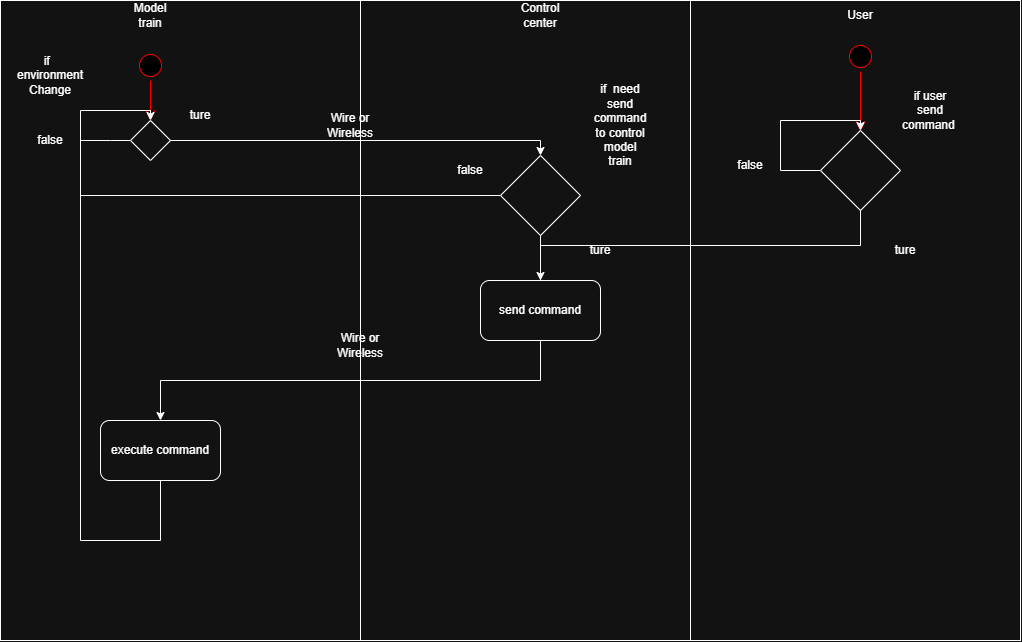

The diagram above was exported from draw.io. Its source (the exported page's mxGraphModel, read from the mxfile embedded in the PNG):
<mxGraphModel dx="1391" dy="1704" grid="1" gridSize="10" guides="1" tooltips="1" connect="1" arrows="1" fold="1" page="1" pageScale="1" pageWidth="850" pageHeight="1100" math="0" shadow="0">
  <root>
    <mxCell id="0" />
    <mxCell id="1" parent="0" />
    <mxCell id="InFtGVTIrRRoYHcxfwYO-13" value="" style="rounded=0;whiteSpace=wrap;html=1;strokeColor=default;" vertex="1" parent="1">
      <mxGeometry x="10" y="150" width="360" height="640" as="geometry" />
    </mxCell>
    <mxCell id="InFtGVTIrRRoYHcxfwYO-14" value="Model train" style="text;html=1;whiteSpace=wrap;strokeColor=none;fillColor=none;align=center;verticalAlign=middle;rounded=0;" vertex="1" parent="1">
      <mxGeometry x="130" y="150" width="60" height="30" as="geometry" />
    </mxCell>
    <mxCell id="InFtGVTIrRRoYHcxfwYO-16" value="" style="rounded=0;whiteSpace=wrap;html=1;strokeColor=default;" vertex="1" parent="1">
      <mxGeometry x="370" y="150" width="330" height="640" as="geometry" />
    </mxCell>
    <mxCell id="InFtGVTIrRRoYHcxfwYO-17" value="Control center" style="text;html=1;whiteSpace=wrap;strokeColor=none;fillColor=none;align=center;verticalAlign=middle;rounded=0;" vertex="1" parent="1">
      <mxGeometry x="520" y="150" width="60" height="30" as="geometry" />
    </mxCell>
    <mxCell id="InFtGVTIrRRoYHcxfwYO-18" value="" style="ellipse;html=1;shape=startState;fillColor=#000000;strokeColor=#ff0000;" vertex="1" parent="1">
      <mxGeometry x="145" y="200" width="30" height="30" as="geometry" />
    </mxCell>
    <mxCell id="InFtGVTIrRRoYHcxfwYO-19" value="" style="edgeStyle=orthogonalEdgeStyle;html=1;verticalAlign=bottom;endArrow=open;endSize=8;strokeColor=#ff0000;rounded=0;" edge="1" source="InFtGVTIrRRoYHcxfwYO-18" parent="1">
      <mxGeometry relative="1" as="geometry">
        <mxPoint x="160" y="270" as="targetPoint" />
      </mxGeometry>
    </mxCell>
    <mxCell id="InFtGVTIrRRoYHcxfwYO-21" value="send command" style="rounded=1;whiteSpace=wrap;html=1;" vertex="1" parent="1">
      <mxGeometry x="490" y="430" width="120" height="60" as="geometry" />
    </mxCell>
    <mxCell id="InFtGVTIrRRoYHcxfwYO-23" value="execute command" style="rounded=1;whiteSpace=wrap;html=1;" vertex="1" parent="1">
      <mxGeometry x="110" y="570" width="120" height="60" as="geometry" />
    </mxCell>
    <mxCell id="InFtGVTIrRRoYHcxfwYO-24" value="" style="endArrow=classic;html=1;rounded=0;exitX=0.5;exitY=1;exitDx=0;exitDy=0;entryX=0.5;entryY=0;entryDx=0;entryDy=0;edgeStyle=orthogonalEdgeStyle;" edge="1" parent="1" source="InFtGVTIrRRoYHcxfwYO-21" target="InFtGVTIrRRoYHcxfwYO-23">
      <mxGeometry width="50" height="50" relative="1" as="geometry">
        <mxPoint x="440" y="630" as="sourcePoint" />
        <mxPoint x="490" y="580" as="targetPoint" />
      </mxGeometry>
    </mxCell>
    <mxCell id="InFtGVTIrRRoYHcxfwYO-35" value="" style="edgeStyle=orthogonalEdgeStyle;rounded=0;orthogonalLoop=1;jettySize=auto;html=1;shape=wire;dashed=1;endArrow=none;endFill=0;" edge="1" parent="1" source="InFtGVTIrRRoYHcxfwYO-25" target="InFtGVTIrRRoYHcxfwYO-29">
      <mxGeometry relative="1" as="geometry">
        <Array as="points">
          <mxPoint x="120" y="290" />
          <mxPoint x="120" y="290" />
        </Array>
      </mxGeometry>
    </mxCell>
    <mxCell id="InFtGVTIrRRoYHcxfwYO-25" value="" style="rhombus;whiteSpace=wrap;html=1;" vertex="1" parent="1">
      <mxGeometry x="140" y="270" width="40" height="40" as="geometry" />
    </mxCell>
    <mxCell id="InFtGVTIrRRoYHcxfwYO-26" value="if&amp;nbsp;&amp;nbsp;&lt;div&gt;&lt;span style=&quot;background-color: transparent; color: light-dark(rgb(0, 0, 0), rgb(255, 255, 255));&quot;&gt;environment&lt;/span&gt;&lt;div&gt;&lt;div&gt;Change&lt;/div&gt;&lt;/div&gt;&lt;/div&gt;" style="text;html=1;whiteSpace=wrap;strokeColor=none;fillColor=none;align=center;verticalAlign=middle;rounded=0;" vertex="1" parent="1">
      <mxGeometry x="30" y="210" width="60" height="30" as="geometry" />
    </mxCell>
    <mxCell id="InFtGVTIrRRoYHcxfwYO-27" value="ture" style="text;html=1;whiteSpace=wrap;strokeColor=none;fillColor=none;align=center;verticalAlign=middle;rounded=0;" vertex="1" parent="1">
      <mxGeometry x="180" y="250" width="60" height="30" as="geometry" />
    </mxCell>
    <mxCell id="InFtGVTIrRRoYHcxfwYO-29" value="false" style="text;html=1;whiteSpace=wrap;strokeColor=none;fillColor=none;align=center;verticalAlign=middle;rounded=0;" vertex="1" parent="1">
      <mxGeometry x="30" y="275" width="60" height="30" as="geometry" />
    </mxCell>
    <mxCell id="InFtGVTIrRRoYHcxfwYO-36" value="" style="endArrow=classic;html=1;rounded=0;exitX=1;exitY=0.5;exitDx=0;exitDy=0;entryX=0.5;entryY=0;entryDx=0;entryDy=0;edgeStyle=orthogonalEdgeStyle;" edge="1" parent="1" source="InFtGVTIrRRoYHcxfwYO-29" target="InFtGVTIrRRoYHcxfwYO-25">
      <mxGeometry width="50" height="50" relative="1" as="geometry">
        <mxPoint x="150" y="430" as="sourcePoint" />
        <mxPoint x="200" y="380" as="targetPoint" />
        <Array as="points">
          <mxPoint x="90" y="260" />
          <mxPoint x="160" y="260" />
        </Array>
      </mxGeometry>
    </mxCell>
    <mxCell id="InFtGVTIrRRoYHcxfwYO-38" value="" style="endArrow=none;html=1;rounded=0;exitX=0.5;exitY=1;exitDx=0;exitDy=0;entryX=1;entryY=0.5;entryDx=0;entryDy=0;endFill=0;edgeStyle=orthogonalEdgeStyle;" edge="1" parent="1" source="InFtGVTIrRRoYHcxfwYO-23" target="InFtGVTIrRRoYHcxfwYO-29">
      <mxGeometry width="50" height="50" relative="1" as="geometry">
        <mxPoint x="240" y="480" as="sourcePoint" />
        <mxPoint x="290" y="430" as="targetPoint" />
        <Array as="points">
          <mxPoint x="170" y="690" />
          <mxPoint x="90" y="690" />
        </Array>
      </mxGeometry>
    </mxCell>
    <mxCell id="InFtGVTIrRRoYHcxfwYO-39" value="Wire or Wireless" style="text;html=1;whiteSpace=wrap;strokeColor=none;fillColor=none;align=center;verticalAlign=middle;rounded=0;" vertex="1" parent="1">
      <mxGeometry x="330" y="260" width="60" height="30" as="geometry" />
    </mxCell>
    <mxCell id="InFtGVTIrRRoYHcxfwYO-40" value="Wire or Wireless" style="text;html=1;whiteSpace=wrap;strokeColor=none;fillColor=none;align=center;verticalAlign=middle;rounded=0;" vertex="1" parent="1">
      <mxGeometry x="340" y="480" width="60" height="30" as="geometry" />
    </mxCell>
    <mxCell id="InFtGVTIrRRoYHcxfwYO-42" value="" style="endArrow=classic;html=1;rounded=0;exitX=1;exitY=0.5;exitDx=0;exitDy=0;entryX=0.5;entryY=0;entryDx=0;entryDy=0;edgeStyle=orthogonalEdgeStyle;endFill=1;" edge="1" parent="1" source="InFtGVTIrRRoYHcxfwYO-25" target="InFtGVTIrRRoYHcxfwYO-41">
      <mxGeometry width="50" height="50" relative="1" as="geometry">
        <mxPoint x="180" y="290" as="sourcePoint" />
        <mxPoint x="560" y="430" as="targetPoint" />
      </mxGeometry>
    </mxCell>
    <mxCell id="InFtGVTIrRRoYHcxfwYO-41" value="" style="rhombus;whiteSpace=wrap;html=1;" vertex="1" parent="1">
      <mxGeometry x="510" y="305" width="80" height="80" as="geometry" />
    </mxCell>
    <mxCell id="InFtGVTIrRRoYHcxfwYO-43" value="if&amp;nbsp; need send command to control model train" style="text;html=1;whiteSpace=wrap;strokeColor=none;fillColor=none;align=center;verticalAlign=middle;rounded=0;" vertex="1" parent="1">
      <mxGeometry x="600" y="260" width="60" height="30" as="geometry" />
    </mxCell>
    <mxCell id="InFtGVTIrRRoYHcxfwYO-44" value="" style="endArrow=classic;html=1;rounded=0;exitX=0.5;exitY=1;exitDx=0;exitDy=0;entryX=0.5;entryY=0;entryDx=0;entryDy=0;edgeStyle=orthogonalEdgeStyle;" edge="1" parent="1" source="InFtGVTIrRRoYHcxfwYO-41" target="InFtGVTIrRRoYHcxfwYO-21">
      <mxGeometry width="50" height="50" relative="1" as="geometry">
        <mxPoint x="470" y="400" as="sourcePoint" />
        <mxPoint x="520" y="350" as="targetPoint" />
      </mxGeometry>
    </mxCell>
    <mxCell id="InFtGVTIrRRoYHcxfwYO-45" value="ture" style="text;html=1;whiteSpace=wrap;strokeColor=none;fillColor=none;align=center;verticalAlign=middle;rounded=0;" vertex="1" parent="1">
      <mxGeometry x="580" y="385" width="60" height="30" as="geometry" />
    </mxCell>
    <mxCell id="InFtGVTIrRRoYHcxfwYO-46" value="false" style="text;html=1;whiteSpace=wrap;strokeColor=none;fillColor=none;align=center;verticalAlign=middle;rounded=0;" vertex="1" parent="1">
      <mxGeometry x="450" y="305" width="60" height="30" as="geometry" />
    </mxCell>
    <mxCell id="InFtGVTIrRRoYHcxfwYO-47" value="" style="endArrow=none;html=1;rounded=0;exitX=0;exitY=0.5;exitDx=0;exitDy=0;entryX=1;entryY=0.5;entryDx=0;entryDy=0;endFill=0;edgeStyle=orthogonalEdgeStyle;" edge="1" parent="1" source="InFtGVTIrRRoYHcxfwYO-41" target="InFtGVTIrRRoYHcxfwYO-29">
      <mxGeometry width="50" height="50" relative="1" as="geometry">
        <mxPoint x="250" y="380" as="sourcePoint" />
        <mxPoint x="300" y="330" as="targetPoint" />
        <Array as="points">
          <mxPoint x="90" y="345" />
        </Array>
      </mxGeometry>
    </mxCell>
    <mxCell id="InFtGVTIrRRoYHcxfwYO-48" value="" style="rounded=0;whiteSpace=wrap;html=1;strokeColor=default;" vertex="1" parent="1">
      <mxGeometry x="700" y="150" width="330" height="640" as="geometry" />
    </mxCell>
    <mxCell id="InFtGVTIrRRoYHcxfwYO-49" value="User" style="text;html=1;whiteSpace=wrap;strokeColor=none;fillColor=none;align=center;verticalAlign=middle;rounded=0;" vertex="1" parent="1">
      <mxGeometry x="840" y="150" width="60" height="30" as="geometry" />
    </mxCell>
    <mxCell id="InFtGVTIrRRoYHcxfwYO-51" value="" style="ellipse;html=1;shape=startState;fillColor=#000000;strokeColor=#ff0000;" vertex="1" parent="1">
      <mxGeometry x="855" y="191" width="30" height="30" as="geometry" />
    </mxCell>
    <mxCell id="InFtGVTIrRRoYHcxfwYO-52" value="" style="edgeStyle=orthogonalEdgeStyle;html=1;verticalAlign=bottom;endArrow=open;endSize=8;strokeColor=#ff0000;rounded=0;" edge="1" source="InFtGVTIrRRoYHcxfwYO-51" parent="1">
      <mxGeometry relative="1" as="geometry">
        <mxPoint x="870" y="281" as="targetPoint" />
      </mxGeometry>
    </mxCell>
    <mxCell id="InFtGVTIrRRoYHcxfwYO-53" value="" style="rhombus;whiteSpace=wrap;html=1;" vertex="1" parent="1">
      <mxGeometry x="830" y="280" width="80" height="80" as="geometry" />
    </mxCell>
    <mxCell id="InFtGVTIrRRoYHcxfwYO-55" value="if user send command&amp;nbsp;" style="text;html=1;whiteSpace=wrap;strokeColor=none;fillColor=none;align=center;verticalAlign=middle;rounded=0;" vertex="1" parent="1">
      <mxGeometry x="910" y="245" width="60" height="30" as="geometry" />
    </mxCell>
    <mxCell id="InFtGVTIrRRoYHcxfwYO-57" value="" style="endArrow=none;html=1;rounded=0;entryX=0.5;entryY=1;entryDx=0;entryDy=0;exitX=0.5;exitY=0;exitDx=0;exitDy=0;edgeStyle=orthogonalEdgeStyle;" edge="1" parent="1" source="InFtGVTIrRRoYHcxfwYO-21" target="InFtGVTIrRRoYHcxfwYO-53">
      <mxGeometry width="50" height="50" relative="1" as="geometry">
        <mxPoint x="770" y="490" as="sourcePoint" />
        <mxPoint x="820" y="440" as="targetPoint" />
      </mxGeometry>
    </mxCell>
    <mxCell id="InFtGVTIrRRoYHcxfwYO-58" value="ture" style="text;html=1;whiteSpace=wrap;strokeColor=none;fillColor=none;align=center;verticalAlign=middle;rounded=0;" vertex="1" parent="1">
      <mxGeometry x="885" y="385" width="60" height="30" as="geometry" />
    </mxCell>
    <mxCell id="InFtGVTIrRRoYHcxfwYO-59" value="false" style="text;html=1;whiteSpace=wrap;strokeColor=none;fillColor=none;align=center;verticalAlign=middle;rounded=0;" vertex="1" parent="1">
      <mxGeometry x="730" y="300" width="60" height="30" as="geometry" />
    </mxCell>
    <mxCell id="InFtGVTIrRRoYHcxfwYO-60" value="" style="endArrow=none;html=1;rounded=0;entryX=0;entryY=0.5;entryDx=0;entryDy=0;exitX=1;exitY=0.25;exitDx=0;exitDy=0;edgeStyle=orthogonalEdgeStyle;" edge="1" parent="1" source="InFtGVTIrRRoYHcxfwYO-59" target="InFtGVTIrRRoYHcxfwYO-53">
      <mxGeometry width="50" height="50" relative="1" as="geometry">
        <mxPoint x="420" y="540" as="sourcePoint" />
        <mxPoint x="470" y="490" as="targetPoint" />
        <Array as="points">
          <mxPoint x="790" y="320" />
        </Array>
      </mxGeometry>
    </mxCell>
    <mxCell id="InFtGVTIrRRoYHcxfwYO-61" value="" style="endArrow=classic;html=1;rounded=0;exitX=1;exitY=0.25;exitDx=0;exitDy=0;entryX=0.5;entryY=0;entryDx=0;entryDy=0;edgeStyle=orthogonalEdgeStyle;" edge="1" parent="1" source="InFtGVTIrRRoYHcxfwYO-59" target="InFtGVTIrRRoYHcxfwYO-53">
      <mxGeometry width="50" height="50" relative="1" as="geometry">
        <mxPoint x="680" y="280" as="sourcePoint" />
        <mxPoint x="730" y="230" as="targetPoint" />
        <Array as="points">
          <mxPoint x="790" y="270" />
          <mxPoint x="870" y="270" />
        </Array>
      </mxGeometry>
    </mxCell>
  </root>
</mxGraphModel>